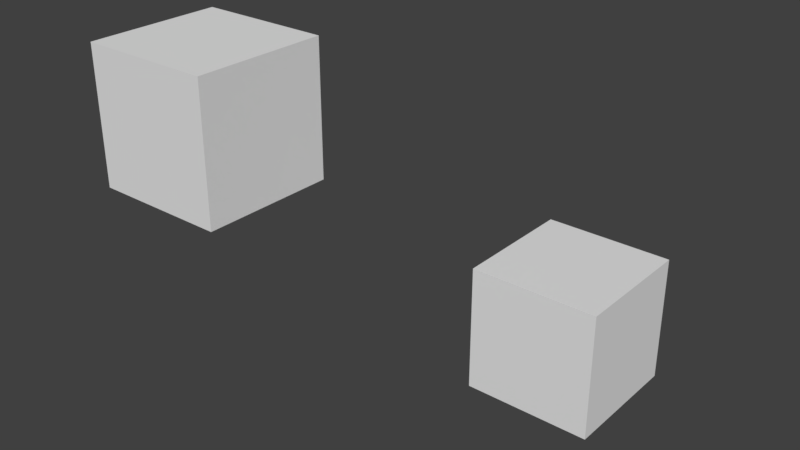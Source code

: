 # Source: animation_parented_objects.blend  (saved by Blender 2.80.35; exported with 4.5.12 LTS)
import bpy
from mathutils import Matrix  # noqa: F401  (used for matrix-valued properties, if any)

bpy.ops.wm.read_factory_settings(use_empty=True)
scene = bpy.context.scene
scene.name = 'Scene'

# ---- collections
col_collection_1 = bpy.data.collections.new('Collection 1'); scene.collection.children.link(col_collection_1)

# ---- world
world_world = bpy.data.worlds.new('World'); scene.world = world_world
world_world.color = (0.05088, 0.05088, 0.05088)
world_world.use_sun_shadow = False
world_world.sun_shadow_jitter_overblur = 0.0
world_world.cycles.sampling_method = 'MANUAL'

# ---- meshes
me_cube = bpy.data.meshes.new('Cube')
me_cube.from_pydata([(1.0, 1.0, -1.0), (1.0, -1.0, -1.0), (-1.0, -1.0, -1.0), (-1.0, 1.0, -1.0), (1.0, 1.0, 1.0), (1.0, -1.0, 1.0), (-1.0, -1.0, 1.0), (-1.0, 1.0, 1.0)], [], [(0, 1, 2, 3), (4, 7, 6, 5), (0, 4, 5, 1), (1, 5, 6, 2), (2, 6, 7, 3), (4, 0, 3, 7)])
me_cube.use_remesh_preserve_volume = False
me_cube.use_remesh_preserve_attributes = False
me_cube.use_mirror_vertex_groups = False
me_cube.update()
me_cube_001 = bpy.data.meshes.new('Cube.001')
me_cube_001.from_pydata([(-1.0, -1.0, -1.0), (-1.0, -1.0, 1.0), (-1.0, 1.0, -1.0), (-1.0, 1.0, 1.0), (1.0, -1.0, -1.0), (1.0, -1.0, 1.0), (1.0, 1.0, -1.0), (1.0, 1.0, 1.0)], [], [(0, 1, 3, 2), (2, 3, 7, 6), (6, 7, 5, 4), (4, 5, 1, 0), (2, 6, 4, 0), (7, 3, 1, 5)])
me_cube_001.use_remesh_preserve_volume = False
me_cube_001.use_remesh_preserve_attributes = False
me_cube_001.use_mirror_vertex_groups = False
me_cube_001.update()

# ---- objects
ob_cube = bpy.data.objects.new('Cube', me_cube)
ob_cub2 = bpy.data.objects.new('CUB2', me_cube_001)

# ---- transforms, parenting, visibility, modifiers, constraints
ob_cube.location = (0.09718, -0.7854, 1.978)
ob_cube.rotation_mode = 'QUATERNION'
ob_cube.rotation_quaternion = (1.0, 0.0, 0.0, 0.0)
ob_cube.lock_rotations_4d = False
ob_cube.empty_display_type = 'ARROWS'
ob_cube.lineart.crease_threshold = 0.0
ob_cub2.parent = ob_cube
ob_cub2.matrix_parent_inverse = Matrix(((1.0, 0.0, 0.0, 3.542), (0.0, 1.0, 0.0, 3.359), (0.0, 0.0, 1.0, -3.408), (0.0, 0.0, 0.0, 1.0)))
ob_cub2.location = (0.0, 0.0, 0.0)
ob_cub2.rotation_mode = 'QUATERNION'
ob_cub2.rotation_quaternion = (1.0, 0.0, 0.0, 0.0)
ob_cub2.lineart.crease_threshold = 0.0

# ---- collection membership
col_collection_1.objects.link(ob_cube)
col_collection_1.objects.link(ob_cub2)

# ---- scene / render settings (as saved in the file)
scene.frame_start = 1; scene.frame_end = 100; scene.frame_set(1)
scene.render.engine = 'BLENDER_EEVEE_NEXT'
scene.render.resolution_percentage = 50
scene.render.dither_intensity = 0.0
scene.render.motion_blur_shutter = 1.0
scene.cycles.use_denoising = False
scene.cycles.samples = 128
scene.cycles.sampling_pattern = 'TABULATED_SOBOL'
scene.cycles.use_adaptive_sampling = False
scene.cycles.use_light_tree = False
scene.cycles.blur_glossy = 0.0
scene.cycles.sample_clamp_indirect = 0.0
scene.view_settings.view_transform = 'Standard'
bpy.context.view_layer.update()

# ---- added for rendering (the .blend has no active camera and no usable light): camera, sun
cam_auto = bpy.data.cameras.new('AutoCamera')
cam_auto.lens = 50.0
cam_auto.sensor_width = 36.0
cam_auto.clip_end = 1000.0
ob_auto_camera = bpy.data.objects.new('AutoCamera', cam_auto)
scene.collection.objects.link(ob_auto_camera)
ob_auto_camera.location = (10.5815, -9.56167, 7.24415)
ob_auto_camera.rotation_euler = (1.09748, -7.21219e-08, 0.694738)
scene.camera = ob_auto_camera
light_auto_sun = bpy.data.lights.new('AutoSun', 'SUN')
light_auto_sun.energy = 3.0
light_auto_sun.angle = 0.0523599
ob_auto_sun = bpy.data.objects.new('AutoSun', light_auto_sun)
scene.collection.objects.link(ob_auto_sun)
ob_auto_sun.rotation_euler = (0.872665, 0.174533, 0.523599)
bpy.context.view_layer.update()
